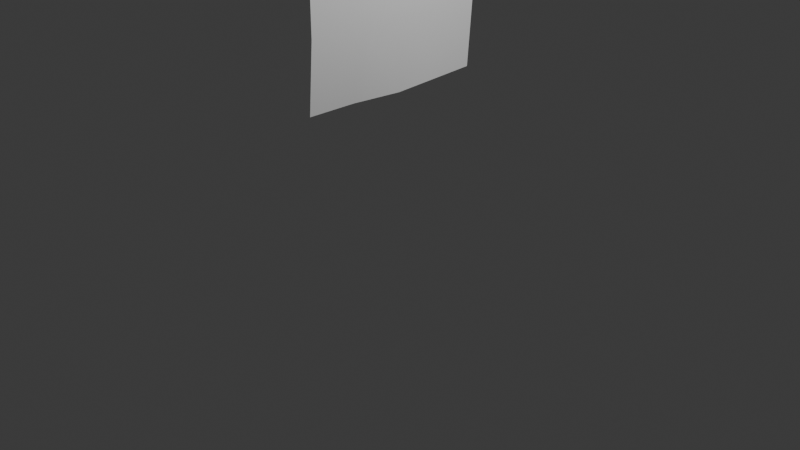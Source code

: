 # Source: paper.blend  (saved by Blender 4.2.66; exported with 4.5.12 LTS)
import bpy
from mathutils import Matrix  # noqa: F401  (used for matrix-valued properties, if any)

bpy.ops.wm.read_factory_settings(use_empty=True)
scene = bpy.context.scene
scene.name = 'Scene'

# ---- collections
col_collection = bpy.data.collections.new('Collection'); scene.collection.children.link(col_collection)

# ---- world
world_world = bpy.data.worlds.new('World'); scene.world = world_world
world_world.use_nodes = True; world_world.node_tree.nodes.clear()
_N = world_world.node_tree.nodes; _L = world_world.node_tree.links
n0 = _N.new('ShaderNodeOutputWorld'); n0.name = 'World Output'; n0.location = (300, 300)
n1 = _N.new('ShaderNodeBackground'); n1.name = 'Background'; n1.location = (10, 300)
n1.inputs[0].default_value = (0.05088, 0.05088, 0.05088, 1.0)
_L.new(n1.outputs[0], n0.inputs[0])
n0.is_active_output = True
world_world.color = (0.05088, 0.05088, 0.05088)
world_world.sun_shadow_jitter_overblur = 0.0

# ---- cameras
cam_camera = bpy.data.cameras.new('Camera')
cam_camera.clip_end = 100.0
cam_camera.ortho_scale = 7.314

# ---- lights
light_light = bpy.data.lights.new('Light', 'POINT')
light_light.energy = 1000.0
light_light.shadow_soft_size = 0.1

# ---- meshes
me_plane = bpy.data.meshes.new('Plane')
me_plane.from_pydata([(-0.9348, -1.026, 0.06912), (1.0, -1.0, -0.06263), (-1.0, 1.0, 0.0), (1.0, 1.0, -0.1012), (-1.0, 0.0, 0.0), (1.0, 0.0, 0.0), (0.0, -1.0, 0.0), (0.0, 1.0, 0.0), (6.666e-09, 0.0, 0.1297), (0.5, -1.0, 0.0), (0.5, 1.0, -0.05059), (0.5, 0.0, 0.06487), (-0.9674, -0.5128, 0.01491), (1.0, -0.5, -0.06263), (3.333e-09, -0.5, 0.06487), (0.5, -0.5, 0.07366), (-0.5, 1.0, 0.0), (-0.5, 0.0, 0.06487), (-0.4674, -1.013, 0.01491), (-0.4837, -0.5064, 0.03989), (1.0, 0.5, -0.05059), (-1.0, 0.5, 0.0), (3.333e-09, 0.5, 0.06487), (0.5, 0.5, 0.007142), (-0.5, 0.5, -0.01475)], [], [(23, 20, 3, 10), (15, 13, 5, 11), (19, 14, 8, 17), (24, 22, 7, 16), (14, 15, 11, 8), (22, 23, 10, 7), (6, 9, 15, 14), (18, 6, 14, 19), (9, 1, 13, 15), (0, 18, 19, 12), (21, 24, 16, 2), (12, 19, 17, 4), (4, 17, 24, 21), (8, 11, 23, 22), (17, 8, 22, 24), (11, 5, 20, 23)])
me_plane.polygons.foreach_set('use_smooth', [True] * 16)
_uv = me_plane.uv_layers.new(name='UVMap')
_uv.uv.foreach_set('vector', [0.75, 0.75, 1.0, 0.75, 1.0, 1.0, 0.75, 1.0, 0.75, 0.25, 1.0, 0.25, 1.0, 0.5, 0.75, 0.5, 0.25, 0.25, 0.5, 0.25, 0.5, 0.5, 0.25, 0.5, 0.25, 0.75, 0.5, 0.75, 0.5, 1.0, 0.25, 1.0, 0.5, 0.25, 0.75, 0.25, 0.75, 0.5, 0.5, 0.5, 0.5, 0.75, 0.75, 0.75, 0.75, 1.0, 0.5, 1.0, 0.5, 0.0, 0.75, 0.0, 0.75, 0.25, 0.5, 0.25, 0.25, 0.0, 0.5, 0.0, 0.5, 0.25, 0.25, 0.25, 0.75, 0.0, 1.0, 0.0, 1.0, 0.25, 0.75, 0.25, 0.0, 0.0, 0.25, 0.0, 0.25, 0.25, 0.0, 0.25, 0.0, 0.75, 0.25, 0.75, 0.25, 1.0, 0.0, 1.0, 0.0, 0.25, 0.25, 0.25, 0.25, 0.5, 0.0, 0.5, 0.0, 0.5, 0.25, 0.5, 0.25, 0.75, 0.0, 0.75, 0.5, 0.5, 0.75, 0.5, 0.75, 0.75, 0.5, 0.75, 0.25, 0.5, 0.5, 0.5, 0.5, 0.75, 0.25, 0.75, 0.75, 0.5, 1.0, 0.5, 1.0, 0.75, 0.75, 0.75])
me_plane.update()

# ---- objects
ob_light = bpy.data.objects.new('Light', light_light)
ob_camera = bpy.data.objects.new('Camera', cam_camera)
ob_plane = bpy.data.objects.new('Plane', me_plane)

# ---- transforms, parenting, visibility, modifiers, constraints
ob_light.location = (4.076, 1.005, 5.904)
ob_light.rotation_euler = (0.6503, 0.05522, 1.866)
ob_light.lock_rotations_4d = False
ob_light.empty_display_type = 'ARROWS'
ob_light.color = (0.0, 0.0, 0.0, 0.0)
ob_light.lineart.crease_threshold = 0.0
ob_camera.location = (7.359, -6.926, 4.958)
ob_camera.rotation_euler = (1.109, 0.0, 0.8149)
ob_camera.lock_rotations_4d = False
ob_camera.empty_display_type = 'ARROWS'
ob_camera.color = (0.0, 0.0, 0.0, 0.0)
ob_camera.display_type = 'WIRE'
ob_camera.lineart.crease_threshold = 0.0
ob_plane.location = (0.0, 0.0, 2.82)
ob_plane.rotation_euler = (-0.0, 1.571, 0.0)
ob_plane.scale = (1.469, 1.047, 1.0)

# ---- collection membership
col_collection.objects.link(ob_light)
col_collection.objects.link(ob_camera)
col_collection.objects.link(ob_plane)

# ---- scene / render settings (as saved in the file)
scene.camera = ob_camera
scene.frame_start = 1; scene.frame_end = 250; scene.frame_set(1)
scene.render.engine = 'BLENDER_EEVEE_NEXT'
bpy.context.view_layer.update()
